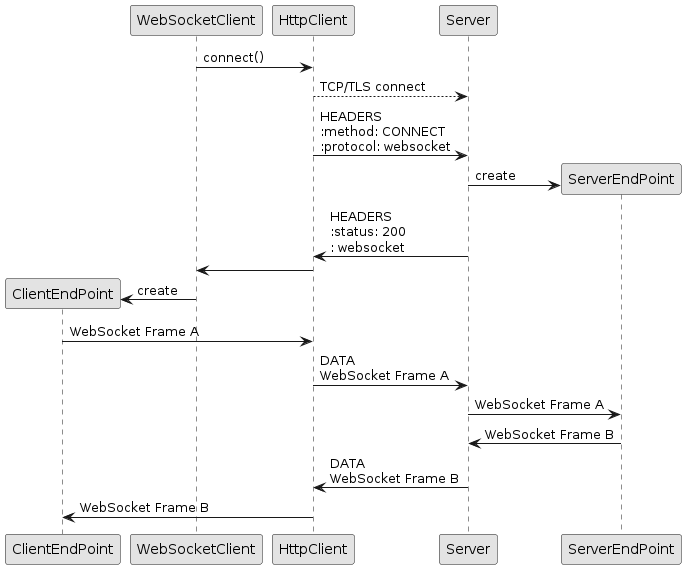

The diagram above was rendered by PlantUML. Its source (embedded in the PNG):
@startuml
skinparam backgroundColor transparent
skinparam monochrome true
skinparam shadowing false

participant ClientEndPoint
participant WebSocketClient
participant HttpClient
participant Server
participant ServerEndPoint

WebSocketClient -> HttpClient : connect()
HttpClient --> Server : TCP/TLS connect
HttpClient -> Server : HEADERS\n:method: CONNECT\n:protocol: websocket
Server -> ServerEndPoint ** : create
Server -> HttpClient : HEADERS\n:status: 200\n: websocket
HttpClient -> WebSocketClient
WebSocketClient -> ClientEndPoint ** : create
ClientEndPoint -> HttpClient : WebSocket Frame A
HttpClient -> Server : DATA\nWebSocket Frame A
Server -> ServerEndPoint : WebSocket Frame A
ServerEndPoint -> Server : WebSocket Frame B
Server -> HttpClient : DATA\nWebSocket Frame B
HttpClient -> ClientEndPoint : WebSocket Frame B
@enduml